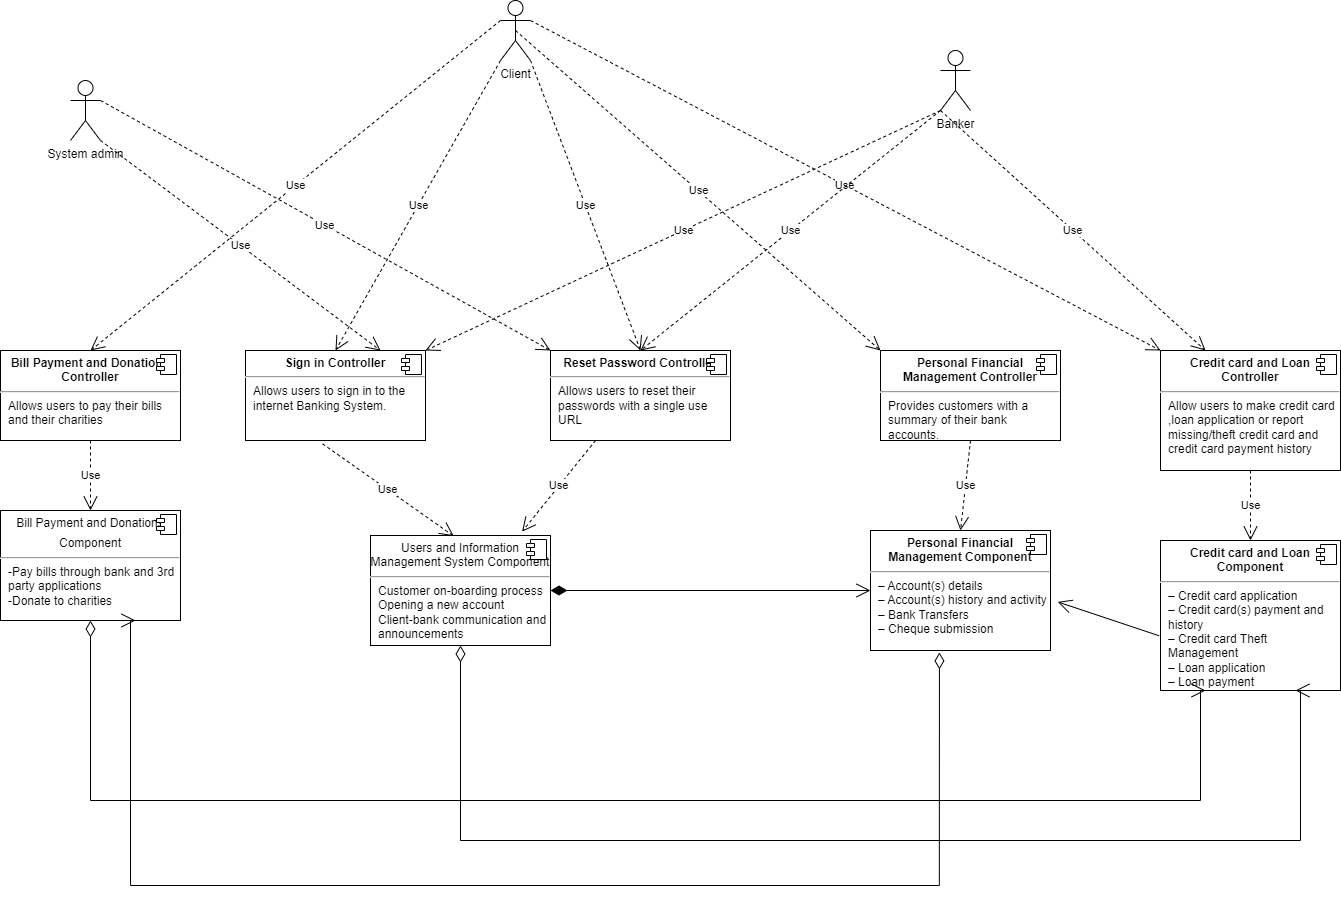

The diagram above was exported from draw.io. Its source (the exported page's mxGraphModel, read from the mxfile embedded in the PNG):
<mxGraphModel dx="1323" dy="717" grid="1" gridSize="10" guides="1" tooltips="1" connect="1" arrows="1" fold="1" page="1" pageScale="1" pageWidth="850" pageHeight="1100" math="0" shadow="0">
  <root>
    <mxCell id="0" />
    <mxCell id="1" parent="0" />
    <mxCell id="S6axi7LCESXTJRT2QPEN-5" value="Client" style="shape=umlActor;verticalLabelPosition=bottom;verticalAlign=top;html=1;" parent="1" vertex="1">
      <mxGeometry x="590" y="190" width="30" height="60" as="geometry" />
    </mxCell>
    <mxCell id="-XlwIU284Z-o5MWUtEYu-29" value="&lt;p style=&quot;margin:0px;margin-top:6px;text-align:center;&quot;&gt;&lt;b&gt;Sign in Controller&lt;/b&gt;&lt;/p&gt;&lt;hr&gt;&lt;p style=&quot;margin:0px;margin-left:8px;&quot;&gt;Allows users to sign in to the internet Banking System.&lt;br&gt;&lt;/p&gt;" style="align=left;overflow=fill;html=1;dropTarget=0;whiteSpace=wrap;" parent="1" vertex="1">
      <mxGeometry x="335" y="540" width="180" height="90" as="geometry" />
    </mxCell>
    <mxCell id="-XlwIU284Z-o5MWUtEYu-30" value="" style="shape=component;jettyWidth=8;jettyHeight=4;" parent="-XlwIU284Z-o5MWUtEYu-29" vertex="1">
      <mxGeometry x="1" width="20" height="20" relative="1" as="geometry">
        <mxPoint x="-24" y="4" as="offset" />
      </mxGeometry>
    </mxCell>
    <mxCell id="-XlwIU284Z-o5MWUtEYu-31" value="&lt;p style=&quot;margin:0px;margin-top:6px;text-align:center;&quot;&gt;&lt;b&gt;Reset Password Controller&lt;/b&gt;&lt;/p&gt;&lt;hr&gt;&lt;p style=&quot;margin:0px;margin-left:8px;&quot;&gt;Allows users to reset their passwords with a single use URL&lt;br&gt;&lt;/p&gt;" style="align=left;overflow=fill;html=1;dropTarget=0;whiteSpace=wrap;" parent="1" vertex="1">
      <mxGeometry x="640" y="540" width="180" height="90" as="geometry" />
    </mxCell>
    <mxCell id="-XlwIU284Z-o5MWUtEYu-32" value="" style="shape=component;jettyWidth=8;jettyHeight=4;" parent="-XlwIU284Z-o5MWUtEYu-31" vertex="1">
      <mxGeometry x="1" width="20" height="20" relative="1" as="geometry">
        <mxPoint x="-24" y="4" as="offset" />
      </mxGeometry>
    </mxCell>
    <mxCell id="-XlwIU284Z-o5MWUtEYu-33" value="&lt;p style=&quot;margin:0px;margin-top:6px;text-align:center;&quot;&gt;&lt;b style=&quot;border-color: var(--border-color);&quot;&gt;Personal Financial Management Controller&lt;/b&gt;&lt;br&gt;&lt;/p&gt;&lt;hr&gt;&lt;p style=&quot;margin:0px;margin-left:8px;&quot;&gt;Provides customers with a summary of their bank accounts.&lt;br&gt;&lt;/p&gt;" style="align=left;overflow=fill;html=1;dropTarget=0;whiteSpace=wrap;" parent="1" vertex="1">
      <mxGeometry x="970" y="540" width="180" height="90" as="geometry" />
    </mxCell>
    <mxCell id="-XlwIU284Z-o5MWUtEYu-34" value="" style="shape=component;jettyWidth=8;jettyHeight=4;" parent="-XlwIU284Z-o5MWUtEYu-33" vertex="1">
      <mxGeometry x="1" width="20" height="20" relative="1" as="geometry">
        <mxPoint x="-24" y="4" as="offset" />
      </mxGeometry>
    </mxCell>
    <mxCell id="-XlwIU284Z-o5MWUtEYu-35" value="&lt;p style=&quot;margin:0px;margin-top:6px;text-align:center;&quot;&gt;Users and Information Management System Component&lt;br&gt;&lt;/p&gt;&lt;hr&gt;&lt;p style=&quot;margin:0px;margin-left:8px;&quot;&gt;Customer on-boarding process&lt;br&gt;&lt;/p&gt;&lt;p style=&quot;margin:0px;margin-left:8px;&quot;&gt;Opening a new account&lt;br&gt;&lt;/p&gt;&lt;p style=&quot;margin:0px;margin-left:8px;&quot;&gt;Client-bank communication and announcements&lt;br&gt;&lt;/p&gt;" style="align=left;overflow=fill;html=1;dropTarget=0;whiteSpace=wrap;" parent="1" vertex="1">
      <mxGeometry x="460" y="725" width="180" height="110" as="geometry" />
    </mxCell>
    <mxCell id="-XlwIU284Z-o5MWUtEYu-36" value="" style="shape=component;jettyWidth=8;jettyHeight=4;" parent="-XlwIU284Z-o5MWUtEYu-35" vertex="1">
      <mxGeometry x="1" width="20" height="20" relative="1" as="geometry">
        <mxPoint x="-24" y="4" as="offset" />
      </mxGeometry>
    </mxCell>
    <mxCell id="-XlwIU284Z-o5MWUtEYu-39" value="&lt;p style=&quot;margin:0px;margin-top:6px;text-align:center;&quot;&gt;&lt;b style=&quot;border-color: var(--border-color);&quot;&gt;Personal Financial Management Component&lt;/b&gt;&lt;br&gt;&lt;/p&gt;&lt;hr&gt;&lt;p style=&quot;margin:0px;margin-left:8px;&quot;&gt;– Account(s) details&lt;br/&gt;– Account(s) history and activity&lt;br/&gt;– Bank Transfers&lt;br/&gt;– Cheque submission&lt;br&gt;&lt;/p&gt;" style="align=left;overflow=fill;html=1;dropTarget=0;whiteSpace=wrap;" parent="1" vertex="1">
      <mxGeometry x="960" y="720" width="180" height="120" as="geometry" />
    </mxCell>
    <mxCell id="-XlwIU284Z-o5MWUtEYu-40" value="" style="shape=component;jettyWidth=8;jettyHeight=4;" parent="-XlwIU284Z-o5MWUtEYu-39" vertex="1">
      <mxGeometry x="1" width="20" height="20" relative="1" as="geometry">
        <mxPoint x="-24" y="4" as="offset" />
      </mxGeometry>
    </mxCell>
    <mxCell id="-XlwIU284Z-o5MWUtEYu-41" value="&lt;p style=&quot;margin:0px;margin-top:6px;text-align:center;&quot;&gt;&lt;b&gt;Bill Payment and Donations Controller&lt;/b&gt;&lt;/p&gt;&lt;hr&gt;&lt;p style=&quot;margin:0px;margin-left:8px;&quot;&gt;Allows users to pay their bills and their charities&lt;br&gt;&lt;/p&gt;" style="align=left;overflow=fill;html=1;dropTarget=0;whiteSpace=wrap;" parent="1" vertex="1">
      <mxGeometry x="90" y="540" width="180" height="90" as="geometry" />
    </mxCell>
    <mxCell id="-XlwIU284Z-o5MWUtEYu-42" value="" style="shape=component;jettyWidth=8;jettyHeight=4;" parent="-XlwIU284Z-o5MWUtEYu-41" vertex="1">
      <mxGeometry x="1" width="20" height="20" relative="1" as="geometry">
        <mxPoint x="-24" y="4" as="offset" />
      </mxGeometry>
    </mxCell>
    <mxCell id="-XlwIU284Z-o5MWUtEYu-43" value="&lt;p style=&quot;margin:0px;margin-top:6px;text-align:center;&quot;&gt;&lt;b&gt;Credit card and Loan Controller&lt;/b&gt;&lt;/p&gt;&lt;hr&gt;&lt;p style=&quot;margin:0px;margin-left:8px;&quot;&gt;Allow users to make credit card ,loan application or report missing/theft credit card and credit card payment history&lt;br&gt;&lt;/p&gt;" style="align=left;overflow=fill;html=1;dropTarget=0;whiteSpace=wrap;" parent="1" vertex="1">
      <mxGeometry x="1250" y="540" width="180" height="120" as="geometry" />
    </mxCell>
    <mxCell id="-XlwIU284Z-o5MWUtEYu-44" value="" style="shape=component;jettyWidth=8;jettyHeight=4;" parent="-XlwIU284Z-o5MWUtEYu-43" vertex="1">
      <mxGeometry x="1" width="20" height="20" relative="1" as="geometry">
        <mxPoint x="-24" y="4" as="offset" />
      </mxGeometry>
    </mxCell>
    <mxCell id="-XlwIU284Z-o5MWUtEYu-45" value="&lt;p style=&quot;margin:0px;margin-top:6px;text-align:center;&quot;&gt;Bill Payment and Donations&lt;br&gt;&lt;/p&gt;&lt;p style=&quot;margin:0px;margin-top:6px;text-align:center;&quot;&gt;Component&lt;/p&gt;&lt;hr&gt;&lt;p style=&quot;margin:0px;margin-left:8px;&quot;&gt;-Pay bills through bank and 3rd party applications&lt;br&gt;&lt;/p&gt;&lt;p style=&quot;margin:0px;margin-left:8px;&quot;&gt;-Donate to charities&lt;/p&gt;" style="align=left;overflow=fill;html=1;dropTarget=0;whiteSpace=wrap;" parent="1" vertex="1">
      <mxGeometry x="90" y="700" width="180" height="110" as="geometry" />
    </mxCell>
    <mxCell id="-XlwIU284Z-o5MWUtEYu-46" value="" style="shape=component;jettyWidth=8;jettyHeight=4;" parent="-XlwIU284Z-o5MWUtEYu-45" vertex="1">
      <mxGeometry x="1" width="20" height="20" relative="1" as="geometry">
        <mxPoint x="-24" y="4" as="offset" />
      </mxGeometry>
    </mxCell>
    <mxCell id="-XlwIU284Z-o5MWUtEYu-47" value="&lt;p style=&quot;margin:0px;margin-top:6px;text-align:center;&quot;&gt;&lt;b&gt;Credit card and Loan Component&lt;/b&gt;&lt;/p&gt;&lt;hr&gt;&lt;p style=&quot;margin:0px;margin-left:8px;&quot;&gt;– Credit card application&lt;br/&gt;– Credit card(s) payment and history&lt;br/&gt;– Credit card Theft Management&lt;br/&gt;– Loan application&lt;br/&gt;– Loan payment&lt;br&gt;&lt;/p&gt;" style="align=left;overflow=fill;html=1;dropTarget=0;whiteSpace=wrap;" parent="1" vertex="1">
      <mxGeometry x="1250" y="730" width="180" height="150" as="geometry" />
    </mxCell>
    <mxCell id="-XlwIU284Z-o5MWUtEYu-48" value="" style="shape=component;jettyWidth=8;jettyHeight=4;" parent="-XlwIU284Z-o5MWUtEYu-47" vertex="1">
      <mxGeometry x="1" width="20" height="20" relative="1" as="geometry">
        <mxPoint x="-24" y="4" as="offset" />
      </mxGeometry>
    </mxCell>
    <mxCell id="-XlwIU284Z-o5MWUtEYu-49" value="Use" style="endArrow=open;endSize=12;dashed=1;html=1;rounded=0;exitX=0.5;exitY=1;exitDx=0;exitDy=0;entryX=0.5;entryY=0;entryDx=0;entryDy=0;" parent="1" source="-XlwIU284Z-o5MWUtEYu-41" target="-XlwIU284Z-o5MWUtEYu-45" edge="1">
      <mxGeometry width="160" relative="1" as="geometry">
        <mxPoint x="30" y="660" as="sourcePoint" />
        <mxPoint x="190" y="660" as="targetPoint" />
      </mxGeometry>
    </mxCell>
    <mxCell id="-XlwIU284Z-o5MWUtEYu-50" value="Use" style="endArrow=open;endSize=12;dashed=1;html=1;rounded=0;exitX=0.428;exitY=1.037;exitDx=0;exitDy=0;entryX=0.463;entryY=0.006;entryDx=0;entryDy=0;exitPerimeter=0;entryPerimeter=0;" parent="1" source="-XlwIU284Z-o5MWUtEYu-29" target="-XlwIU284Z-o5MWUtEYu-35" edge="1">
      <mxGeometry width="160" relative="1" as="geometry">
        <mxPoint x="410" y="640" as="sourcePoint" />
        <mxPoint x="410" y="710" as="targetPoint" />
      </mxGeometry>
    </mxCell>
    <mxCell id="-XlwIU284Z-o5MWUtEYu-51" value="Use" style="endArrow=open;endSize=12;dashed=1;html=1;rounded=0;exitX=0.25;exitY=1;exitDx=0;exitDy=0;entryX=0.842;entryY=-0.035;entryDx=0;entryDy=0;entryPerimeter=0;" parent="1" source="-XlwIU284Z-o5MWUtEYu-31" target="-XlwIU284Z-o5MWUtEYu-35" edge="1">
      <mxGeometry width="160" relative="1" as="geometry">
        <mxPoint x="564" y="640" as="sourcePoint" />
        <mxPoint x="570" y="748" as="targetPoint" />
      </mxGeometry>
    </mxCell>
    <mxCell id="-XlwIU284Z-o5MWUtEYu-53" value="Use" style="endArrow=open;endSize=12;dashed=1;html=1;rounded=0;exitX=0.5;exitY=1;exitDx=0;exitDy=0;entryX=0.5;entryY=0;entryDx=0;entryDy=0;" parent="1" source="-XlwIU284Z-o5MWUtEYu-33" target="-XlwIU284Z-o5MWUtEYu-39" edge="1">
      <mxGeometry width="160" relative="1" as="geometry">
        <mxPoint x="938" y="642" as="sourcePoint" />
        <mxPoint x="920" y="730" as="targetPoint" />
      </mxGeometry>
    </mxCell>
    <mxCell id="Nfqd4Bg2_LxB50ulyk76-2" value="Use" style="endArrow=open;endSize=12;dashed=1;html=1;rounded=0;exitX=0.5;exitY=1;exitDx=0;exitDy=0;entryX=0.5;entryY=0;entryDx=0;entryDy=0;" parent="1" source="-XlwIU284Z-o5MWUtEYu-43" target="-XlwIU284Z-o5MWUtEYu-47" edge="1">
      <mxGeometry width="160" relative="1" as="geometry">
        <mxPoint x="1220" y="660" as="sourcePoint" />
        <mxPoint x="1210" y="750" as="targetPoint" />
      </mxGeometry>
    </mxCell>
    <mxCell id="Nfqd4Bg2_LxB50ulyk76-12" value="Use" style="endArrow=open;endSize=12;dashed=1;html=1;rounded=0;exitX=0;exitY=0.3333333333333333;exitDx=0;exitDy=0;entryX=0.5;entryY=0;entryDx=0;entryDy=0;exitPerimeter=0;" parent="1" source="S6axi7LCESXTJRT2QPEN-5" target="-XlwIU284Z-o5MWUtEYu-41" edge="1">
      <mxGeometry width="160" relative="1" as="geometry">
        <mxPoint x="410" y="200" as="sourcePoint" />
        <mxPoint x="180" y="330" as="targetPoint" />
      </mxGeometry>
    </mxCell>
    <mxCell id="Nfqd4Bg2_LxB50ulyk76-14" value="Use" style="endArrow=open;endSize=12;dashed=1;html=1;rounded=0;entryX=0.5;entryY=0;entryDx=0;entryDy=0;exitX=0;exitY=1;exitDx=0;exitDy=0;exitPerimeter=0;" parent="1" source="S6axi7LCESXTJRT2QPEN-5" target="-XlwIU284Z-o5MWUtEYu-29" edge="1">
      <mxGeometry width="160" relative="1" as="geometry">
        <mxPoint x="600" y="220" as="sourcePoint" />
        <mxPoint x="480" y="330" as="targetPoint" />
      </mxGeometry>
    </mxCell>
    <mxCell id="Nfqd4Bg2_LxB50ulyk76-15" value="Use" style="endArrow=open;endSize=12;dashed=1;html=1;rounded=0;exitX=1;exitY=1;exitDx=0;exitDy=0;entryX=0.5;entryY=0;entryDx=0;entryDy=0;exitPerimeter=0;" parent="1" source="S6axi7LCESXTJRT2QPEN-5" target="-XlwIU284Z-o5MWUtEYu-31" edge="1">
      <mxGeometry width="160" relative="1" as="geometry">
        <mxPoint x="610" y="230" as="sourcePoint" />
        <mxPoint x="685" y="330" as="targetPoint" />
      </mxGeometry>
    </mxCell>
    <mxCell id="Nfqd4Bg2_LxB50ulyk76-17" value="Banker" style="shape=umlActor;verticalLabelPosition=bottom;verticalAlign=top;html=1;" parent="1" vertex="1">
      <mxGeometry x="1030" y="240" width="30" height="60" as="geometry" />
    </mxCell>
    <mxCell id="Nfqd4Bg2_LxB50ulyk76-18" value="System admin" style="shape=umlActor;verticalLabelPosition=bottom;verticalAlign=top;html=1;" parent="1" vertex="1">
      <mxGeometry x="160" y="270" width="30" height="60" as="geometry" />
    </mxCell>
    <mxCell id="Nfqd4Bg2_LxB50ulyk76-22" value="Use" style="endArrow=open;endSize=12;dashed=1;html=1;rounded=0;exitX=0.5;exitY=0.5;exitDx=0;exitDy=0;entryX=0;entryY=0;entryDx=0;entryDy=0;exitPerimeter=0;" parent="1" source="S6axi7LCESXTJRT2QPEN-5" target="-XlwIU284Z-o5MWUtEYu-33" edge="1">
      <mxGeometry width="160" relative="1" as="geometry">
        <mxPoint x="670" y="230" as="sourcePoint" />
        <mxPoint x="780" y="520" as="targetPoint" />
      </mxGeometry>
    </mxCell>
    <mxCell id="Nfqd4Bg2_LxB50ulyk76-23" value="Use" style="endArrow=open;endSize=12;dashed=1;html=1;rounded=0;exitX=1;exitY=0.3333333333333333;exitDx=0;exitDy=0;exitPerimeter=0;entryX=0;entryY=0;entryDx=0;entryDy=0;" parent="1" source="S6axi7LCESXTJRT2QPEN-5" target="-XlwIU284Z-o5MWUtEYu-43" edge="1">
      <mxGeometry width="160" relative="1" as="geometry">
        <mxPoint x="1030" y="350" as="sourcePoint" />
        <mxPoint x="810" y="330" as="targetPoint" />
      </mxGeometry>
    </mxCell>
    <mxCell id="Nfqd4Bg2_LxB50ulyk76-26" value="Use" style="endArrow=open;endSize=12;dashed=1;html=1;rounded=0;exitX=0;exitY=1;exitDx=0;exitDy=0;exitPerimeter=0;entryX=0.25;entryY=0;entryDx=0;entryDy=0;" parent="1" source="Nfqd4Bg2_LxB50ulyk76-17" target="-XlwIU284Z-o5MWUtEYu-43" edge="1">
      <mxGeometry width="160" relative="1" as="geometry">
        <mxPoint x="680" y="180" as="sourcePoint" />
        <mxPoint x="1310" y="510" as="targetPoint" />
      </mxGeometry>
    </mxCell>
    <mxCell id="Nfqd4Bg2_LxB50ulyk76-27" value="Use" style="endArrow=open;endSize=12;dashed=1;html=1;rounded=0;exitX=0;exitY=1;exitDx=0;exitDy=0;exitPerimeter=0;entryX=1;entryY=0;entryDx=0;entryDy=0;" parent="1" source="Nfqd4Bg2_LxB50ulyk76-17" target="-XlwIU284Z-o5MWUtEYu-29" edge="1">
      <mxGeometry width="160" relative="1" as="geometry">
        <mxPoint x="730" y="210" as="sourcePoint" />
        <mxPoint x="995" y="450" as="targetPoint" />
      </mxGeometry>
    </mxCell>
    <mxCell id="Nfqd4Bg2_LxB50ulyk76-28" value="Use" style="endArrow=open;endSize=12;dashed=1;html=1;rounded=0;exitX=0;exitY=1;exitDx=0;exitDy=0;exitPerimeter=0;entryX=0.5;entryY=0;entryDx=0;entryDy=0;" parent="1" source="Nfqd4Bg2_LxB50ulyk76-17" target="-XlwIU284Z-o5MWUtEYu-31" edge="1">
      <mxGeometry width="160" relative="1" as="geometry">
        <mxPoint x="1040" y="310" as="sourcePoint" />
        <mxPoint x="525" y="550" as="targetPoint" />
      </mxGeometry>
    </mxCell>
    <mxCell id="Nfqd4Bg2_LxB50ulyk76-30" value="Use" style="endArrow=open;endSize=12;dashed=1;html=1;rounded=0;exitX=1;exitY=1;exitDx=0;exitDy=0;exitPerimeter=0;entryX=0.75;entryY=0;entryDx=0;entryDy=0;" parent="1" source="Nfqd4Bg2_LxB50ulyk76-18" target="-XlwIU284Z-o5MWUtEYu-29" edge="1">
      <mxGeometry width="160" relative="1" as="geometry">
        <mxPoint x="1200" y="310" as="sourcePoint" />
        <mxPoint x="1465" y="550" as="targetPoint" />
      </mxGeometry>
    </mxCell>
    <mxCell id="Nfqd4Bg2_LxB50ulyk76-31" value="Use" style="endArrow=open;endSize=12;dashed=1;html=1;rounded=0;exitX=1;exitY=0.3333333333333333;exitDx=0;exitDy=0;exitPerimeter=0;entryX=0;entryY=0;entryDx=0;entryDy=0;" parent="1" source="Nfqd4Bg2_LxB50ulyk76-18" target="-XlwIU284Z-o5MWUtEYu-31" edge="1">
      <mxGeometry width="160" relative="1" as="geometry">
        <mxPoint x="235" y="300" as="sourcePoint" />
        <mxPoint x="515" y="510" as="targetPoint" />
      </mxGeometry>
    </mxCell>
    <mxCell id="Nfqd4Bg2_LxB50ulyk76-34" value="" style="endArrow=open;html=1;endSize=12;startArrow=diamondThin;startSize=14;startFill=1;edgeStyle=orthogonalEdgeStyle;align=left;verticalAlign=bottom;rounded=0;exitX=1;exitY=0.5;exitDx=0;exitDy=0;entryX=0;entryY=0.5;entryDx=0;entryDy=0;" parent="1" source="-XlwIU284Z-o5MWUtEYu-35" target="-XlwIU284Z-o5MWUtEYu-39" edge="1">
      <mxGeometry x="-1" y="3" relative="1" as="geometry">
        <mxPoint x="700" y="790" as="sourcePoint" />
        <mxPoint x="860" y="790" as="targetPoint" />
      </mxGeometry>
    </mxCell>
    <mxCell id="Nfqd4Bg2_LxB50ulyk76-35" value="" style="endArrow=open;html=1;endSize=12;startArrow=diamondThin;startSize=14;startFill=0;edgeStyle=orthogonalEdgeStyle;align=left;verticalAlign=bottom;rounded=0;exitX=0.5;exitY=1;exitDx=0;exitDy=0;entryX=0.25;entryY=1;entryDx=0;entryDy=0;" parent="1" source="-XlwIU284Z-o5MWUtEYu-45" target="-XlwIU284Z-o5MWUtEYu-47" edge="1">
      <mxGeometry x="-1" y="3" relative="1" as="geometry">
        <mxPoint x="400" y="940" as="sourcePoint" />
        <mxPoint x="960" y="830" as="targetPoint" />
        <Array as="points">
          <mxPoint x="180" y="990" />
          <mxPoint x="1290" y="990" />
          <mxPoint x="1290" y="880" />
        </Array>
      </mxGeometry>
    </mxCell>
    <mxCell id="Nfqd4Bg2_LxB50ulyk76-36" value="" style="endArrow=open;html=1;endSize=12;startArrow=diamondThin;startSize=14;startFill=0;edgeStyle=orthogonalEdgeStyle;align=left;verticalAlign=bottom;rounded=0;exitX=0.5;exitY=1;exitDx=0;exitDy=0;entryX=0.75;entryY=1;entryDx=0;entryDy=0;" parent="1" source="-XlwIU284Z-o5MWUtEYu-35" target="-XlwIU284Z-o5MWUtEYu-47" edge="1">
      <mxGeometry x="-1" y="3" relative="1" as="geometry">
        <mxPoint x="480" y="850" as="sourcePoint" />
        <mxPoint x="1595" y="920" as="targetPoint" />
        <Array as="points">
          <mxPoint x="550" y="1030" />
          <mxPoint x="1390" y="1030" />
          <mxPoint x="1390" y="880" />
        </Array>
      </mxGeometry>
    </mxCell>
    <mxCell id="Nfqd4Bg2_LxB50ulyk76-37" value="" style="endArrow=open;html=1;endSize=12;startArrow=diamondThin;startSize=14;startFill=0;edgeStyle=orthogonalEdgeStyle;align=left;verticalAlign=bottom;rounded=0;exitX=0.383;exitY=1.016;exitDx=0;exitDy=0;entryX=0.75;entryY=1;entryDx=0;entryDy=0;exitPerimeter=0;" parent="1" source="-XlwIU284Z-o5MWUtEYu-39" target="-XlwIU284Z-o5MWUtEYu-45" edge="1">
      <mxGeometry x="-1" y="3" relative="1" as="geometry">
        <mxPoint x="1030" y="880" as="sourcePoint" />
        <mxPoint x="1865" y="925" as="targetPoint" />
        <Array as="points">
          <mxPoint x="1029" y="1075" />
          <mxPoint x="220" y="1075" />
          <mxPoint x="220" y="810" />
        </Array>
      </mxGeometry>
    </mxCell>
    <mxCell id="kzfCHoOLwpwRzy6RPL_y-1" value="" style="endArrow=open;endFill=1;endSize=12;html=1;rounded=0;exitX=-0.008;exitY=0.635;exitDx=0;exitDy=0;exitPerimeter=0;entryX=1.04;entryY=0.595;entryDx=0;entryDy=0;entryPerimeter=0;" edge="1" parent="1" source="-XlwIU284Z-o5MWUtEYu-47" target="-XlwIU284Z-o5MWUtEYu-39">
      <mxGeometry width="160" relative="1" as="geometry">
        <mxPoint x="1140" y="790" as="sourcePoint" />
        <mxPoint x="1250" y="790" as="targetPoint" />
      </mxGeometry>
    </mxCell>
  </root>
</mxGraphModel>